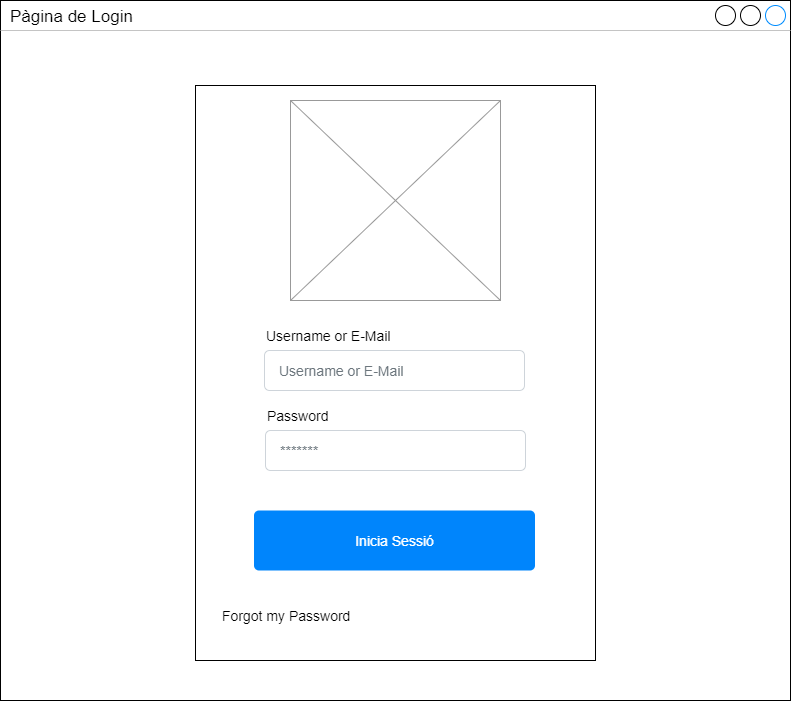

The diagram above was exported from draw.io. Its source (the exported page's mxGraphModel, read from the mxfile embedded in the PNG):
<mxGraphModel dx="1038" dy="740" grid="1" gridSize="10" guides="1" tooltips="1" connect="1" arrows="1" fold="1" page="1" pageScale="1" pageWidth="827" pageHeight="1169" math="0" shadow="0">
  <root>
    <mxCell id="0" />
    <mxCell id="1" parent="0" />
    <mxCell id="2" value="Pàgina de Login" style="strokeWidth=1;shadow=0;dashed=0;align=center;html=1;shape=mxgraph.mockup.containers.window;align=left;verticalAlign=top;spacingLeft=8;strokeColor2=#008cff;strokeColor3=#c4c4c4;mainText=;fontSize=17;labelBackgroundColor=none;" parent="1" vertex="1">
      <mxGeometry x="19" y="20" width="790" height="700" as="geometry" />
    </mxCell>
    <mxCell id="3" value="" style="rounded=0;whiteSpace=wrap;html=1;" parent="1" vertex="1">
      <mxGeometry x="214" y="105" width="400" height="575" as="geometry" />
    </mxCell>
    <mxCell id="4" value="" style="verticalLabelPosition=bottom;shadow=0;dashed=0;align=center;html=1;verticalAlign=top;strokeWidth=1;shape=mxgraph.mockup.graphics.simpleIcon;strokeColor=#999999;" parent="1" vertex="1">
      <mxGeometry x="309" y="120" width="210" height="200" as="geometry" />
    </mxCell>
    <mxCell id="5" value="Username or E-Mail" style="fillColor=none;strokeColor=none;align=left;fontSize=14;" parent="1" vertex="1">
      <mxGeometry x="283" y="340" width="150" height="30" as="geometry" />
    </mxCell>
    <mxCell id="6" value="Username or E-Mail" style="html=1;shadow=0;dashed=0;shape=mxgraph.bootstrap.rrect;rSize=5;fillColor=#ffffff;strokeColor=#CED4DA;align=left;spacing=15;fontSize=14;fontColor=#6C767D;" parent="1" vertex="1">
      <mxGeometry x="283" y="370" width="260" height="40" as="geometry" />
    </mxCell>
    <mxCell id="7" value="Password" style="fillColor=none;strokeColor=none;align=left;fontSize=14;" parent="1" vertex="1">
      <mxGeometry x="284" y="420" width="100" height="30" as="geometry" />
    </mxCell>
    <mxCell id="8" value="*******" style="html=1;shadow=0;dashed=0;shape=mxgraph.bootstrap.rrect;rSize=5;fillColor=#ffffff;strokeColor=#CED4DA;align=left;spacing=15;fontSize=14;fontColor=#6C767D;" parent="1" vertex="1">
      <mxGeometry x="284" y="450" width="260" height="40" as="geometry" />
    </mxCell>
    <mxCell id="9" value="Inicia Sessió" style="html=1;shadow=0;dashed=0;shape=mxgraph.bootstrap.rrect;rSize=5;fillColor=#0085FC;strokeColor=none;align=center;spacing=15;fontSize=14;fontColor=#ffffff;" parent="1" vertex="1">
      <mxGeometry x="272.5" y="530" width="281" height="60" as="geometry" />
    </mxCell>
    <mxCell id="10" value="Forgot my Password" style="fillColor=none;strokeColor=none;align=left;fontSize=14;" parent="1" vertex="1">
      <mxGeometry x="239" y="620" width="350" height="30" as="geometry" />
    </mxCell>
  </root>
</mxGraphModel>